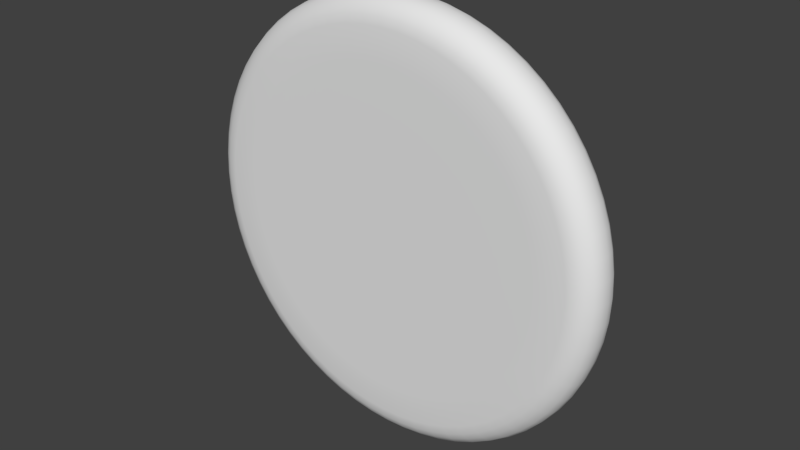 # Source: IconBadge.blend  (saved by Blender 2.79.0; exported with 4.5.12 LTS)
import bpy
from mathutils import Matrix  # noqa: F401  (used for matrix-valued properties, if any)

bpy.ops.wm.read_factory_settings(use_empty=True)
scene = bpy.context.scene
scene.name = 'Scene'

# ---- collections
col_collection_1 = bpy.data.collections.new('Collection 1'); scene.collection.children.link(col_collection_1)

# ---- world
world_world = bpy.data.worlds.new('World'); scene.world = world_world
world_world.color = (0.05088, 0.05088, 0.05088)
world_world.use_sun_shadow = False
world_world.sun_shadow_jitter_overblur = 0.0
world_world.cycles.sampling_method = 'MANUAL'

# ---- meshes
me_circle = bpy.data.meshes.new('Circle')
me_circle.from_pydata([(1.033e-09, 2.431e-08, 0.1492), (0.02911, 2.639e-08, 0.1464), (0.0571, 2.745e-08, 0.1379), (0.0829, 2.746e-08, 0.1241), (0.1055, 2.642e-08, 0.1055), (0.1241, 2.435e-08, 0.0829), (0.1379, 2.136e-08, 0.0571), (0.1464, 1.754e-08, 0.02911), (0.1492, 1.305e-08, 1.374e-08), (0.1464, 8.052e-09, -0.02911), (0.1379, 2.749e-09, -0.0571), (0.1241, -2.66e-09, -0.0829), (0.1055, -7.966e-09, -0.1055), (0.0829, -1.297e-08, -0.1241), (0.0571, -1.747e-08, -0.1379), (0.02911, -2.13e-08, -0.1464), (-4.759e-08, -2.431e-08, -0.1492), (-0.02911, -2.639e-08, -0.1464), (-0.0571, -2.745e-08, -0.1379), (-0.0829, -2.746e-08, -0.1241), (-0.1055, -2.642e-08, -0.1055), (-0.1241, -2.435e-08, -0.0829), (-0.1379, -2.136e-08, -0.0571), (-0.1464, -1.754e-08, -0.02911), (-0.1492, -1.305e-08, 1.466e-07), (-0.1464, -8.052e-09, 0.02911), (-0.1379, -2.749e-09, 0.0571), (-0.1241, 2.66e-09, 0.0829), (-0.1055, 7.966e-09, 0.1055), (-0.0829, 1.297e-08, 0.1241), (-0.0571, 1.747e-08, 0.1379), (-0.02911, 2.13e-08, 0.1464), (3.218e-09, 0.01709, 0.1354), (0.02642, 0.01709, 0.1328), (0.05182, 0.01709, 0.1251), (0.07523, 0.01709, 0.1126), (0.09576, 0.01709, 0.09576), (0.1126, 0.01709, 0.07523), (0.1251, 0.01709, 0.05182), (0.1328, 0.01709, 0.02642), (0.1354, 0.01709, 1.667e-08), (0.1328, 0.01709, -0.02642), (0.1251, 0.01709, -0.05182), (0.1126, 0.01709, -0.07523), (0.09576, 0.01709, -0.09576), (0.07523, 0.01709, -0.1126), (0.05182, 0.01709, -0.1251), (0.02642, 0.01709, -0.1328), (-4.091e-08, 0.01709, -0.1354), (-0.02642, 0.01709, -0.1328), (-0.05182, 0.01709, -0.1251), (-0.07523, 0.01709, -0.1126), (-0.09576, 0.01709, -0.09576), (-0.1126, 0.01709, -0.07523), (-0.1251, 0.01709, -0.05182), (-0.1328, 0.01709, -0.02642), (-0.1354, 0.01709, 1.372e-07), (-0.1328, 0.01709, 0.02642), (-0.1251, 0.01709, 0.05182), (-0.1126, 0.01709, 0.07523), (-0.09576, 0.01709, 0.09576), (-0.07523, 0.01709, 0.1126), (-0.05182, 0.01709, 0.1251), (-0.02642, 0.01709, 0.1328), (1.592e-08, 0.01709, 1.615e-06), (3.215e-07, 0.01709, 1.585e-06), (6.154e-07, 0.01709, 1.495e-06), (8.863e-07, 0.01709, 1.351e-06), (1.124e-06, 0.01709, 1.156e-06), (1.318e-06, 0.01709, 9.185e-07), (1.463e-06, 0.01709, 6.477e-07), (1.552e-06, 0.01709, 3.538e-07), (1.582e-06, 0.01709, 4.819e-08), (1.552e-06, 0.01709, -2.574e-07), (1.463e-06, 0.01709, -5.513e-07), (1.318e-06, 0.01709, -8.221e-07), (1.124e-06, 0.01709, -1.06e-06), (8.863e-07, 0.01709, -1.254e-06), (6.154e-07, 0.01709, -1.399e-06), (3.215e-07, 0.01709, -1.488e-06), (1.592e-08, 0.01709, -1.518e-06), (-2.897e-07, 0.01709, -1.488e-06), (-5.836e-07, 0.01709, -1.399e-06), (-8.544e-07, 0.01709, -1.254e-06), (-1.092e-06, 0.01709, -1.06e-06), (-1.287e-06, 0.01709, -8.221e-07), (-1.431e-06, 0.01709, -5.513e-07), (-1.521e-06, 0.01709, -2.574e-07), (-1.551e-06, 0.01709, 4.819e-08), (-1.521e-06, 0.01709, 3.538e-07), (-1.431e-06, 0.01709, 6.477e-07), (-1.287e-06, 0.01709, 9.185e-07), (-1.092e-06, 0.01709, 1.156e-06), (-8.544e-07, 0.01709, 1.351e-06), (-5.836e-07, 0.01709, 1.495e-06), (-2.897e-07, 0.01709, 1.585e-06), (-0.1355, 0.01125, -0.05613), (-0.1438, 0.01125, -0.02861), (0.1438, 0.01125, -0.02861), (0.1355, 0.01125, -0.05613), (-0.1467, 0.01125, 1.448e-07), (0.1219, 0.01125, -0.08148), (-0.1438, 0.01125, 0.02861), (0.1037, 0.01125, -0.1037), (-0.1355, 0.01125, 0.05613), (0.08148, 0.01125, -0.1219), (-0.1219, 0.01125, 0.08148), (0.05613, 0.01125, -0.1355), (1.609e-09, 0.01125, 0.1467), (0.02861, 0.01125, 0.1438), (-0.1037, 0.01125, 0.1037), (0.02861, 0.01125, -0.1438), (0.05613, 0.01125, 0.1355), (-0.08148, 0.01125, 0.1219), (-4.618e-08, 0.01125, -0.1467), (0.08148, 0.01125, 0.1219), (-0.05613, 0.01125, 0.1355), (-0.02861, 0.01125, -0.1438), (0.1037, 0.01125, 0.1037), (-0.02861, 0.01125, 0.1438), (-0.05613, 0.01125, -0.1355), (0.1219, 0.01125, 0.08148), (-0.08148, 0.01125, -0.1219), (0.1355, 0.01125, 0.05613), (-0.1037, 0.01125, -0.1037), (0.1438, 0.01125, 0.02861), (-0.1219, 0.01125, -0.08148), (0.1467, 0.01125, 1.43e-08), (-0.05027, 0.01709, 0.1214), (-0.02563, 0.01709, 0.1288), (-0.02563, 0.01709, -0.1288), (-0.05027, 0.01709, -0.1214), (0.09289, 0.01709, 0.09289), (0.1092, 0.01709, 0.07298), (3.599e-09, 0.01709, 0.1314), (-0.07298, 0.01709, -0.1092), (0.1214, 0.01709, 0.05027), (-0.09289, 0.01709, -0.09289), (0.1288, 0.01709, 0.02563), (-0.1092, 0.01709, -0.07298), (0.1314, 0.01709, 1.762e-08), (-0.1214, 0.01709, -0.05027), (0.1288, 0.01709, -0.02563), (-0.1288, 0.01709, -0.02563), (0.1214, 0.01709, -0.05027), (-0.1314, 0.01709, 1.345e-07), (0.1092, 0.01709, -0.07298), (-0.1288, 0.01709, 0.02563), (0.09289, 0.01709, -0.09289), (-0.1214, 0.01709, 0.05027), (0.07298, 0.01709, -0.1092), (-0.1092, 0.01709, 0.07298), (0.05027, 0.01709, -0.1214), (0.02563, 0.01709, 0.1288), (-0.09289, 0.01709, 0.09289), (0.02563, 0.01709, -0.1288), (0.05027, 0.01709, 0.1214), (-0.07298, 0.01709, 0.1092), (-3.92e-08, 0.01709, -0.1314), (0.07298, 0.01709, 0.1092)], [], [(97, 55, 54, 96), (99, 42, 41, 98), (100, 56, 55, 97), (101, 43, 42, 99), (102, 57, 56, 100), (103, 44, 43, 101), (104, 58, 57, 102), (105, 45, 44, 103), (106, 59, 58, 104), (107, 46, 45, 105), (109, 33, 32, 108), (110, 60, 59, 106), (111, 47, 46, 107), (112, 34, 33, 109), (113, 61, 60, 110), (114, 48, 47, 111), (115, 35, 34, 112), (116, 62, 61, 113), (117, 49, 48, 114), (118, 36, 35, 115), (119, 63, 62, 116), (120, 50, 49, 117), (121, 37, 36, 118), (108, 32, 63, 119), (122, 51, 50, 120), (123, 38, 37, 121), (124, 52, 51, 122), (125, 39, 38, 123), (126, 53, 52, 124), (127, 40, 39, 125), (96, 54, 53, 126), (98, 41, 40, 127), (129, 95, 94, 128), (131, 82, 81, 130), (133, 69, 68, 132), (134, 64, 95, 129), (135, 83, 82, 131), (136, 70, 69, 133), (137, 84, 83, 135), (138, 71, 70, 136), (139, 85, 84, 137), (140, 72, 71, 138), (141, 86, 85, 139), (142, 73, 72, 140), (143, 87, 86, 141), (144, 74, 73, 142), (145, 88, 87, 143), (146, 75, 74, 144), (147, 89, 88, 145), (148, 76, 75, 146), (149, 90, 89, 147), (150, 77, 76, 148), (151, 91, 90, 149), (152, 78, 77, 150), (153, 65, 64, 134), (154, 92, 91, 151), (155, 79, 78, 152), (156, 66, 65, 153), (157, 93, 92, 154), (158, 80, 79, 155), (159, 67, 66, 156), (128, 94, 93, 157), (130, 81, 80, 158), (132, 68, 67, 159), (9, 98, 127, 8), (22, 96, 126, 21), (8, 127, 125, 7), (21, 126, 124, 20), (7, 125, 123, 6), (20, 124, 122, 19), (6, 123, 121, 5), (19, 122, 120, 18), (0, 108, 119, 31), (5, 121, 118, 4), (18, 120, 117, 17), (31, 119, 116, 30), (4, 118, 115, 3), (17, 117, 114, 16), (30, 116, 113, 29), (3, 115, 112, 2), (16, 114, 111, 15), (29, 113, 110, 28), (2, 112, 109, 1), (15, 111, 107, 14), (28, 110, 106, 27), (1, 109, 108, 0), (14, 107, 105, 13), (27, 106, 104, 26), (13, 105, 103, 12), (26, 104, 102, 25), (12, 103, 101, 11), (25, 102, 100, 24), (11, 101, 99, 10), (24, 100, 97, 23), (10, 99, 98, 9), (23, 97, 96, 22), (36, 132, 159, 35), (49, 130, 158, 48), (62, 128, 157, 61), (35, 159, 156, 34), (48, 158, 155, 47), (61, 157, 154, 60), (34, 156, 153, 33), (47, 155, 152, 46), (60, 154, 151, 59), (33, 153, 134, 32), (46, 152, 150, 45), (59, 151, 149, 58), (45, 150, 148, 44), (58, 149, 147, 57), (44, 148, 146, 43), (57, 147, 145, 56), (43, 146, 144, 42), (56, 145, 143, 55), (42, 144, 142, 41), (55, 143, 141, 54), (41, 142, 140, 40), (54, 141, 139, 53), (40, 140, 138, 39), (53, 139, 137, 52), (39, 138, 136, 38), (52, 137, 135, 51), (38, 136, 133, 37), (51, 135, 131, 50), (32, 134, 129, 63), (37, 133, 132, 36), (50, 131, 130, 49), (63, 129, 128, 62)])
me_circle.polygons.foreach_set('use_smooth', [True] * 128)
_uv = me_circle.uv_layers.new(name='UVMap')
_uv.uv.foreach_set('vector', [0.9102, 0.2812, 0.9241, 0.2812, 0.9241, 0.3125, 0.9102, 0.3125, 0.9102, 0.6875, 0.9241, 0.6875, 0.9241, 0.7187, 0.9102, 0.7187, 0.9102, 0.25, 0.9241, 0.25, 0.9241, 0.2812, 0.9102, 0.2812, 0.9102, 0.6562, 0.9241, 0.6562, 0.9241, 0.6875, 0.9102, 0.6875, 0.9102, 0.2187, 0.9241, 0.2187, 0.9241, 0.25, 0.9102, 0.25, 0.9102, 0.625, 0.9241, 0.625, 0.9241, 0.6562, 0.9102, 0.6562, 0.9102, 0.1875, 0.9241, 0.1875, 0.9241, 0.2187, 0.9102, 0.2187, 0.9102, 0.5937, 0.9241, 0.5937, 0.9241, 0.625, 0.9102, 0.625, 0.9102, 0.1562, 0.9241, 0.1562, 0.9241, 0.1875, 0.9102, 0.1875, 0.9102, 0.5625, 0.9241, 0.5625, 0.9241, 0.5937, 0.9102, 0.5937, 0.9102, 0.9687, 0.9241, 0.9687, 0.9241, 1.0, 0.9102, 1.0, 0.9102, 0.125, 0.9241, 0.125, 0.9241, 0.1562, 0.9102, 0.1562, 0.9102, 0.5312, 0.9241, 0.5312, 0.9241, 0.5625, 0.9102, 0.5625, 0.9102, 0.9375, 0.9241, 0.9375, 0.9241, 0.9687, 0.9102, 0.9687, 0.9102, 0.09375, 0.9241, 0.09375, 0.9241, 0.125, 0.9102, 0.125, 0.9102, 0.5, 0.9241, 0.5, 0.9241, 0.5312, 0.9102, 0.5312, 0.9102, 0.9062, 0.9241, 0.9062, 0.9241, 0.9375, 0.9102, 0.9375, 0.9102, 0.0625, 0.9241, 0.0625, 0.9241, 0.09375, 0.9102, 0.09375, 0.9102, 0.4687, 0.9241, 0.4687, 0.9241, 0.5, 0.9102, 0.5, 0.9102, 0.875, 0.9241, 0.875, 0.9241, 0.9062, 0.9102, 0.9062, 0.9102, 0.03125, 0.9241, 0.03125, 0.9241, 0.0625, 0.9102, 0.0625, 0.9102, 0.4375, 0.9241, 0.4375, 0.9241, 0.4687, 0.9102, 0.4687, 0.9102, 0.8437, 0.9241, 0.8437, 0.9241, 0.875, 0.9102, 0.875, 0.9102, 4.888e-06, 0.9241, 4.888e-06, 0.9241, 0.03125, 0.9102, 0.03125, 0.9102, 0.4062, 0.9241, 0.4062, 0.9241, 0.4375, 0.9102, 0.4375, 0.9102, 0.8125, 0.9241, 0.8125, 0.9241, 0.8437, 0.9102, 0.8437, 0.9102, 0.375, 0.9241, 0.375, 0.9241, 0.4062, 0.9102, 0.4062, 0.9102, 0.7812, 0.9241, 0.7812, 0.9241, 0.8125, 0.9102, 0.8125, 0.9102, 0.3437, 0.9241, 0.3437, 0.9241, 0.375, 0.9102, 0.375, 0.9102, 0.75, 0.9241, 0.75, 0.9241, 0.7812, 0.9102, 0.7812, 0.9102, 0.3125, 0.9241, 0.3125, 0.9241, 0.3437, 0.9102, 0.3437, 0.9102, 0.7187, 0.9241, 0.7187, 0.9241, 0.75, 0.9102, 0.75, 0.4464, 0.6497, 0.24, 0.76, 0.24, 0.76, 0.4209, 0.6115, 0.007193, 0.737, 0.24, 0.76, 0.24, 0.76, 0.007193, 0.7829, 0.4209, 0.9084, 0.24, 0.76, 0.24, 0.76, 0.4464, 0.8703, 0.4639, 0.6921, 0.24, 0.76, 0.24, 0.76, 0.4464, 0.6497, 0.01614, 0.6921, 0.24, 0.76, 0.24, 0.76, 0.007193, 0.737, 0.3885, 0.9408, 0.24, 0.76, 0.24, 0.76, 0.4209, 0.9084, 0.03369, 0.6497, 0.24, 0.76, 0.24, 0.76, 0.01614, 0.6921, 0.3503, 0.9663, 0.24, 0.76, 0.24, 0.76, 0.3885, 0.9408, 0.05917, 0.6115, 0.24, 0.76, 0.24, 0.76, 0.03369, 0.6497, 0.3079, 0.9839, 0.24, 0.76, 0.24, 0.76, 0.3503, 0.9663, 0.09161, 0.5791, 0.24, 0.76, 0.24, 0.76, 0.05917, 0.6115, 0.263, 0.9928, 0.24, 0.76, 0.24, 0.76, 0.3079, 0.9839, 0.1297, 0.5536, 0.24, 0.76, 0.24, 0.76, 0.09161, 0.5791, 0.2171, 0.9928, 0.24, 0.76, 0.24, 0.76, 0.263, 0.9928, 0.1721, 0.5361, 0.24, 0.76, 0.24, 0.76, 0.1297, 0.5536, 0.1721, 0.9839, 0.24, 0.76, 0.24, 0.76, 0.2171, 0.9928, 0.2171, 0.5271, 0.24, 0.76, 0.24, 0.76, 0.1721, 0.5361, 0.1297, 0.9663, 0.24, 0.76, 0.24, 0.76, 0.1721, 0.9839, 0.263, 0.5271, 0.24, 0.76, 0.24, 0.76, 0.2171, 0.5271, 0.09161, 0.9408, 0.24, 0.76, 0.24, 0.76, 0.1297, 0.9663, 0.3079, 0.5361, 0.24, 0.76, 0.24, 0.76, 0.263, 0.5271, 0.05917, 0.9084, 0.24, 0.76, 0.24, 0.76, 0.09161, 0.9408, 0.4729, 0.737, 0.24, 0.76, 0.24, 0.76, 0.4639, 0.6921, 0.3503, 0.5536, 0.24, 0.76, 0.24, 0.76, 0.3079, 0.5361, 0.03369, 0.8703, 0.24, 0.76, 0.24, 0.76, 0.05917, 0.9084, 0.4729, 0.7829, 0.24, 0.76, 0.24, 0.76, 0.4729, 0.737, 0.3885, 0.5791, 0.24, 0.76, 0.24, 0.76, 0.3503, 0.5536, 0.01614, 0.8279, 0.24, 0.76, 0.24, 0.76, 0.03369, 0.8703, 0.4639, 0.8279, 0.24, 0.76, 0.24, 0.76, 0.4729, 0.7829, 0.4209, 0.6115, 0.24, 0.76, 0.24, 0.76, 0.3885, 0.5791, 0.007193, 0.7829, 0.24, 0.76, 0.24, 0.76, 0.01614, 0.8279, 0.4464, 0.8703, 0.24, 0.76, 0.24, 0.76, 0.4639, 0.8279, 0.8975, 0.7187, 0.9102, 0.7187, 0.9102, 0.75, 0.8975, 0.75, 0.8975, 0.3125, 0.9102, 0.3125, 0.9102, 0.3437, 0.8975, 0.3437, 0.8975, 0.75, 0.9102, 0.75, 0.9102, 0.7812, 0.8975, 0.7812, 0.8975, 0.3437, 0.9102, 0.3437, 0.9102, 0.375, 0.8975, 0.375, 0.8975, 0.7812, 0.9102, 0.7812, 0.9102, 0.8125, 0.8975, 0.8125, 0.8975, 0.375, 0.9102, 0.375, 0.9102, 0.4062, 0.8975, 0.4062, 0.8975, 0.8125, 0.9102, 0.8125, 0.9102, 0.8437, 0.8975, 0.8437, 0.8975, 0.4062, 0.9102, 0.4062, 0.9102, 0.4375, 0.8975, 0.4375, 0.8975, 4.888e-06, 0.9102, 4.888e-06, 0.9102, 0.03125, 0.8975, 0.03125, 0.8975, 0.8437, 0.9102, 0.8437, 0.9102, 0.875, 0.8975, 0.875, 0.8975, 0.4375, 0.9102, 0.4375, 0.9102, 0.4687, 0.8975, 0.4687, 0.8975, 0.03125, 0.9102, 0.03125, 0.9102, 0.0625, 0.8975, 0.0625, 0.8975, 0.875, 0.9102, 0.875, 0.9102, 0.9062, 0.8975, 0.9062, 0.8975, 0.4687, 0.9102, 0.4687, 0.9102, 0.5, 0.8975, 0.5, 0.8975, 0.0625, 0.9102, 0.0625, 0.9102, 0.09375, 0.8975, 0.09375, 0.8975, 0.9062, 0.9102, 0.9062, 0.9102, 0.9375, 0.8975, 0.9375, 0.8975, 0.5, 0.9102, 0.5, 0.9102, 0.5312, 0.8975, 0.5312, 0.8975, 0.09375, 0.9102, 0.09375, 0.9102, 0.125, 0.8975, 0.125, 0.8975, 0.9375, 0.9102, 0.9375, 0.9102, 0.9687, 0.8975, 0.9687, 0.8975, 0.5312, 0.9102, 0.5312, 0.9102, 0.5625, 0.8975, 0.5625, 0.8975, 0.125, 0.9102, 0.125, 0.9102, 0.1562, 0.8975, 0.1562, 0.8975, 0.9687, 0.9102, 0.9687, 0.9102, 1.0, 0.8975, 1.0, 0.8975, 0.5625, 0.9102, 0.5625, 0.9102, 0.5937, 0.8975, 0.5937, 0.8975, 0.1562, 0.9102, 0.1562, 0.9102, 0.1875, 0.8975, 0.1875, 0.8975, 0.5937, 0.9102, 0.5937, 0.9102, 0.625, 0.8975, 0.625, 0.8975, 0.1875, 0.9102, 0.1875, 0.9102, 0.2187, 0.8975, 0.2187, 0.8975, 0.625, 0.9102, 0.625, 0.9102, 0.6562, 0.8975, 0.6562, 0.8975, 0.2187, 0.9102, 0.2187, 0.9102, 0.25, 0.8975, 0.25, 0.8975, 0.6562, 0.9102, 0.6562, 0.9102, 0.6875, 0.8975, 0.6875, 0.8975, 0.25, 0.9102, 0.25, 0.9102, 0.2812, 0.8975, 0.2812, 0.8975, 0.6875, 0.9102, 0.6875, 0.9102, 0.7187, 0.8975, 0.7187, 0.8975, 0.2812, 0.9102, 0.2812, 0.9102, 0.3125, 0.8975, 0.3125, 0.4527, 0.8737, 0.4464, 0.8703, 0.4639, 0.8279, 0.4708, 0.83, 0.0, 0.7836, 0.007193, 0.7829, 0.01614, 0.8279, 0.009224, 0.83, 0.4265, 0.607, 0.4209, 0.6115, 0.3885, 0.5791, 0.393, 0.5735, 0.4708, 0.83, 0.4639, 0.8279, 0.4729, 0.7829, 0.4801, 0.7836, 0.009224, 0.83, 0.01614, 0.8279, 0.03369, 0.8703, 0.02732, 0.8737, 0.393, 0.5735, 0.3885, 0.5791, 0.3503, 0.5536, 0.3537, 0.5473, 0.4801, 0.7836, 0.4729, 0.7829, 0.4729, 0.737, 0.4801, 0.7363, 0.02732, 0.8737, 0.03369, 0.8703, 0.05917, 0.9084, 0.05359, 0.913, 0.3537, 0.5473, 0.3503, 0.5536, 0.3079, 0.5361, 0.31, 0.5292, 0.4801, 0.7363, 0.4729, 0.737, 0.4639, 0.6921, 0.4708, 0.69, 0.05359, 0.913, 0.05917, 0.9084, 0.09161, 0.9408, 0.08702, 0.9464, 0.31, 0.5292, 0.3079, 0.5361, 0.263, 0.5271, 0.2637, 0.5199, 0.08702, 0.9464, 0.09161, 0.9408, 0.1297, 0.9663, 0.1263, 0.9727, 0.2637, 0.5199, 0.263, 0.5271, 0.2171, 0.5271, 0.2164, 0.5199, 0.1263, 0.9727, 0.1297, 0.9663, 0.1721, 0.9839, 0.17, 0.9908, 0.2164, 0.5199, 0.2171, 0.5271, 0.1721, 0.5361, 0.17, 0.5292, 0.17, 0.9908, 0.1721, 0.9839, 0.2171, 0.9928, 0.2164, 1.0, 0.17, 0.5292, 0.1721, 0.5361, 0.1297, 0.5536, 0.1263, 0.5473, 0.2164, 1.0, 0.2171, 0.9928, 0.263, 0.9928, 0.2637, 1.0, 0.1263, 0.5473, 0.1297, 0.5536, 0.09161, 0.5791, 0.08702, 0.5735, 0.2637, 1.0, 0.263, 0.9928, 0.3079, 0.9839, 0.31, 0.9908, 0.08702, 0.5735, 0.09161, 0.5791, 0.05917, 0.6115, 0.05359, 0.607, 0.31, 0.9908, 0.3079, 0.9839, 0.3503, 0.9663, 0.3537, 0.9727, 0.05359, 0.607, 0.05917, 0.6115, 0.03369, 0.6497, 0.02732, 0.6463, 0.3537, 0.9727, 0.3503, 0.9663, 0.3885, 0.9408, 0.393, 0.9464, 0.02732, 0.6463, 0.03369, 0.6497, 0.01614, 0.6921, 0.009224, 0.69, 0.393, 0.9464, 0.3885, 0.9408, 0.4209, 0.9084, 0.4265, 0.913, 0.009224, 0.69, 0.01614, 0.6921, 0.007193, 0.737, 0.0, 0.7363, 0.4708, 0.69, 0.4639, 0.6921, 0.4464, 0.6497, 0.4527, 0.6463, 0.4265, 0.913, 0.4209, 0.9084, 0.4464, 0.8703, 0.4527, 0.8737, 0.0, 0.7363, 0.007193, 0.737, 0.007193, 0.7829, 0.0, 0.7836, 0.4527, 0.6463, 0.4464, 0.6497, 0.4209, 0.6115, 0.4265, 0.607])
me_circle.materials.append(None)
me_circle.use_remesh_preserve_volume = False
me_circle.use_remesh_preserve_attributes = False
me_circle.use_mirror_vertex_groups = False
me_circle.update()

# ---- objects
ob_icon_badge = bpy.data.objects.new('Icon Badge', me_circle)

# ---- transforms, parenting, visibility, modifiers, constraints
ob_icon_badge.location = (0.0, 0.0, 0.0)
ob_icon_badge.lineart.crease_threshold = 0.0
_m = ob_icon_badge.modifiers.new('Mirror', 'MIRROR')
_m.use_axis = (False, True, False)
_m.use_clip = True
_m = ob_icon_badge.modifiers.new('Subsurf', 'SUBSURF')
_m.uv_smooth = 'PRESERVE_CORNERS'
_m.quality = 1
_m.render_levels = 1
_m.show_only_control_edges = False

# ---- collection membership
col_collection_1.objects.link(ob_icon_badge)

# ---- scene / render settings (as saved in the file)
scene.frame_start = 1; scene.frame_end = 250; scene.frame_set(1)
scene.render.engine = 'CYCLES'
scene.render.resolution_percentage = 50
scene.render.dither_intensity = 0.0
scene.cycles.use_denoising = False
scene.cycles.samples = 128
scene.cycles.sampling_pattern = 'TABULATED_SOBOL'
scene.cycles.use_adaptive_sampling = False
scene.cycles.use_light_tree = False
scene.cycles.blur_glossy = 0.0
scene.cycles.sample_clamp_indirect = 0.0
scene.view_settings.view_transform = 'Standard'
bpy.context.view_layer.update()

# ---- added for rendering (the .blend has no active camera and no usable light): camera, sun
cam_auto = bpy.data.cameras.new('AutoCamera')
cam_auto.lens = 50.0
cam_auto.sensor_width = 36.0
cam_auto.clip_end = 1000.0
ob_auto_camera = bpy.data.objects.new('AutoCamera', cam_auto)
scene.collection.objects.link(ob_auto_camera)
ob_auto_camera.location = (0.391781, -0.470138, 0.313425)
ob_auto_camera.rotation_euler = (1.09748, -7.21219e-08, 0.694738)
scene.camera = ob_auto_camera
light_auto_sun = bpy.data.lights.new('AutoSun', 'SUN')
light_auto_sun.energy = 3.0
light_auto_sun.angle = 0.0523599
ob_auto_sun = bpy.data.objects.new('AutoSun', light_auto_sun)
scene.collection.objects.link(ob_auto_sun)
ob_auto_sun.rotation_euler = (0.872665, 0.174533, 0.523599)
bpy.context.view_layer.update()
